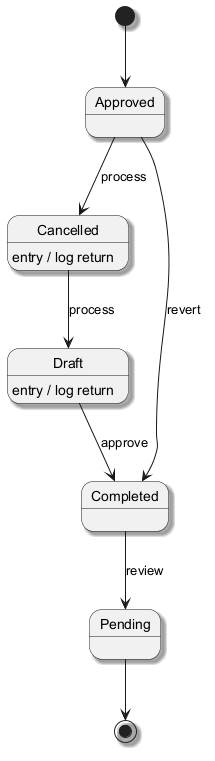

The diagram above was rendered by PlantUML. Its source (embedded in the PNG):
@startuml
skinparam shadowing true
[*] --> Approved
Approved --> Cancelled : process
Cancelled --> Draft : process
Cancelled : entry / log return
Draft --> Completed : approve
Draft : entry / log return
Completed --> Pending : review
Approved --> Completed : revert
Pending --> [*]
@enduml